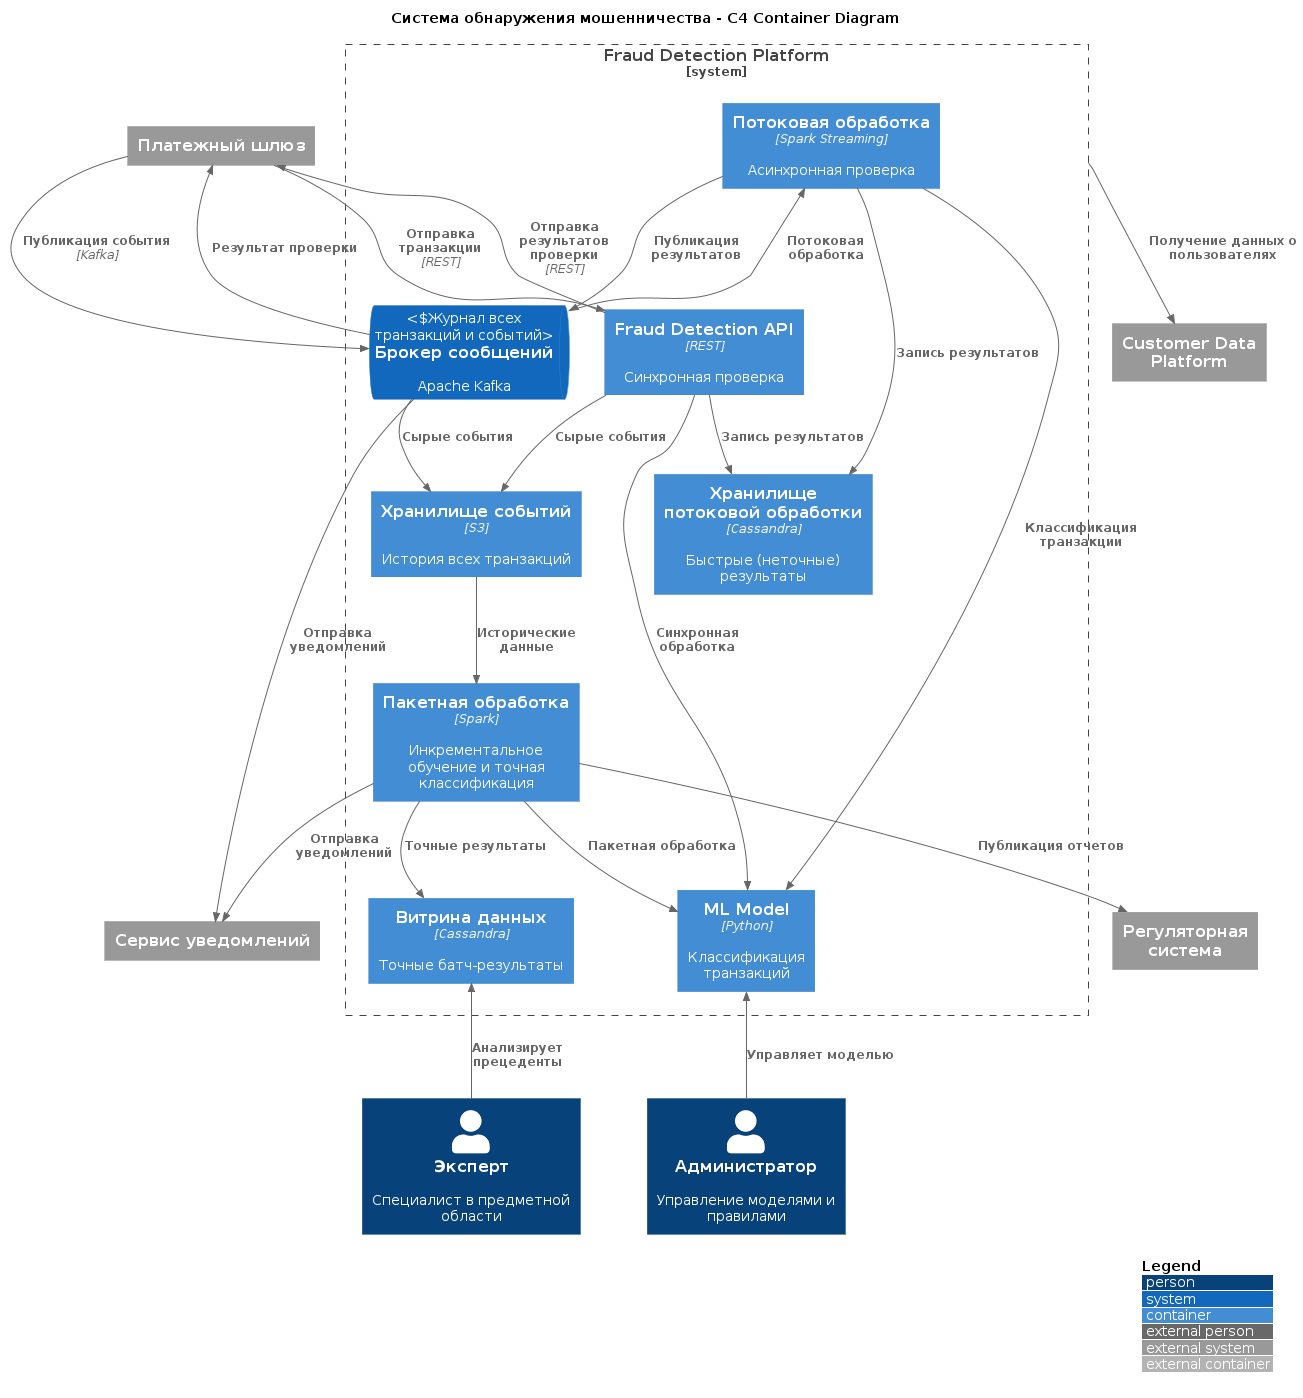

The diagram above was rendered by PlantUML. Its source (embedded in the PNG):
@startuml
!include https://raw.githubusercontent.com/plantuml-stdlib/C4-PlantUML/master/C4_Container.puml

title Система обнаружения мошенничества - C4 Container Diagram
LAYOUT_WITH_LEGEND()

Person(expert, "Эксперт", "Специалист в предметной области")
Person(admin, "Администратор", "Управление моделями и правилами")

System_Ext(paymentGateway, "Платежный шлюз")
System_Ext(identityService, "Customer Data Platform")
System_Ext(notificationService, "Сервис уведомлений")
System_Ext(regulatorySystem, "Регуляторная система")

System_Boundary(fraud, "Fraud Detection Platform") {

    Container(apiGateway, "Fraud Detection API", "REST",        "Синхронная проверка")

    SystemQueue(kafka, "Брокер сообщений", "Apache Kafka",        "Журнал всех транзакций и событий")

    Container(speedProcessor, "Потоковая обработка", "Spark Streaming",        "Асинхронная проверка")

    Container(batchProcessor, "Пакетная обработка", "Spark",        "Инкрементальное обучение и точная классификация")

    Container(mlModel, "ML Model", "Python",        "Классификация транзакций")

    Container(speedDB, "Хранилище потоковой обработки", "Cassandra",        "Быстрые (неточные) результаты")

    Container(servingDB, "Витрина данных", "Cassandra",        "Точные батч-результаты")

    Container(dataLake, "Хранилище событий", "S3",        "История всех транзакций")
}

Rel_D(paymentGateway, apiGateway, "Отправка транзакции", "REST")
Rel_D(paymentGateway, kafka, "Публикация события", "Kafka")

Rel(kafka, speedProcessor, "Потоковая обработка")
Rel(speedProcessor, mlModel, "Классификация транзакции")
Rel(speedProcessor, speedDB, "Запись результатов")
Rel(speedProcessor, kafka, "Публикация результатов")
Rel(apiGateway, dataLake, "Сырые события")
Rel_U(apiGateway, paymentGateway, "Отправка результатов проверки", "REST")
Rel_U(kafka, paymentGateway, "Результат проверки")

Rel(apiGateway, mlModel, "Синхронная обработка")
Rel(apiGateway, speedDB, "Запись результатов")

Rel(kafka, dataLake, "Сырые события")
Rel(dataLake, batchProcessor, "Исторические данные")
Rel(batchProcessor, mlModel, "Пакетная обработка")
Rel(batchProcessor, servingDB, "Точные результаты")
Rel(batchProcessor, notificationService, "Отправка уведомлений")


Rel_U(admin, mlModel, "Управляет моделью")
Rel_U(expert, servingDB, "Анализирует прецеденты")

Rel(fraud, identityService, "Получение данных о пользователях")
Rel(kafka, notificationService, "Отправка уведомлений")
Rel(batchProcessor, regulatorySystem, "Публикация отчетов")
@enduml